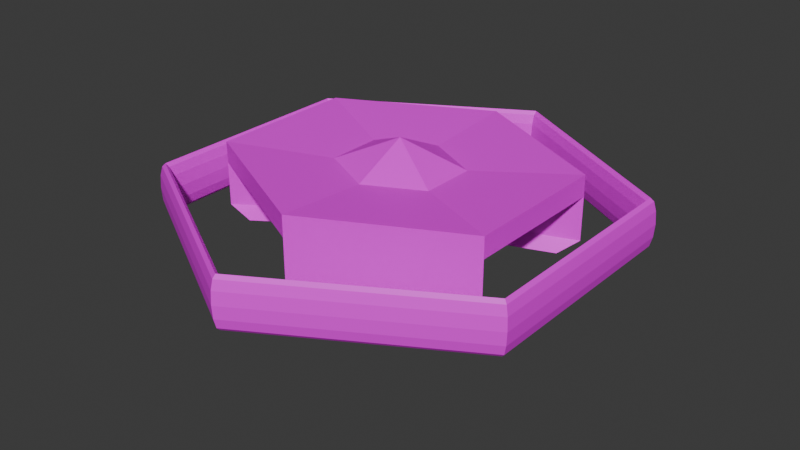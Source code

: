# Source: blend.blend  (saved by Blender 5.2.45; exported with 4.5.12 LTS)
import bpy
from mathutils import Matrix  # noqa: F401  (used for matrix-valued properties, if any)

bpy.ops.wm.read_factory_settings(use_empty=True)
scene = bpy.context.scene
scene.name = 'Scene'

# ---- collections
col_collection = bpy.data.collections.new('Collection'); scene.collection.children.link(col_collection)

# ---- images (referenced by path relative to the original .blend; pixels are not part of the script)
import os
ASSET_DIR = os.environ.get("B2B_ASSET_DIR", "")  # directory of the original .blend (textures are referenced by path, not embedded)
HERE = os.path.dirname(os.path.abspath(__file__))  # packed textures are extracted next to this script under _unpacked/

def load_image(name, relpath, width, height, colorspace="sRGB"):
    """Load a texture the original file referenced (path relative to the .blend, or extracted next to this script)."""
    p = next((c for c in (os.path.join(HERE, relpath), os.path.join(ASSET_DIR, relpath)) if relpath and os.path.exists(c)), "")
    if p:
        img = bpy.data.images.load(p, check_existing=True)
        img.name = name
    else:  # same state as the original file: an image datablock whose file is absent (Cycles renders it pink)
        img = bpy.data.images.new(name, width, height)
        img.source = "FILE"
        img.filepath = "//" + (relpath or name)
    img.colorspace_settings.name = colorspace
    return img
img_shieldsurface_jpg = load_image('shieldSurface.jpg', 'shieldSurface.jpg', 1024, 1024, 'sRGB')
img_honeycombpattern_jpg = load_image('HoneycombPattern.jpg', 'HoneycombPattern.jpg', 1024, 1024, 'sRGB')

# ---- materials (node trees are filled in below, after node groups)
mat_body = bpy.data.materials.new('body')
mat_ring = bpy.data.materials.new('ring')

# ---- material node trees
mat_body.use_nodes = True; mat_body.node_tree.nodes.clear()
_N = mat_body.node_tree.nodes; _L = mat_body.node_tree.links
n0 = _N.new('ShaderNodeBsdfPrincipled'); n0.name = 'プリンシプルBSDF'; n0.location = (-200, 100)
n0.inputs[10].default_value = 0.005
n1 = _N.new('ShaderNodeOutputMaterial'); n1.name = 'マテリアル出力'; n1.location = (200, 100)
n2 = _N.new('ShaderNodeTexImage'); n2.name = '画像テクスチャ'; n2.location = (-490, 80)
n2.image = img_shieldsurface_jpg
_L.new(n0.outputs[0], n1.inputs[0])
_L.new(n2.outputs[0], n0.inputs[0])
n1.is_active_output = True
mat_ring.use_nodes = True; mat_ring.node_tree.nodes.clear()
_N = mat_ring.node_tree.nodes; _L = mat_ring.node_tree.links
n0 = _N.new('ShaderNodeBsdfPrincipled'); n0.name = 'プリンシプルBSDF'; n0.location = (-200, 100)
n0.inputs[10].default_value = 0.005
n1 = _N.new('ShaderNodeOutputMaterial'); n1.name = 'マテリアル出力'; n1.location = (200, 100)
n2 = _N.new('ShaderNodeTexImage'); n2.name = '画像テクスチャ'; n2.location = (-490, 80)
n2.image = img_honeycombpattern_jpg
_L.new(n0.outputs[0], n1.inputs[0])
_L.new(n2.outputs[0], n0.inputs[0])
n1.is_active_output = True

# ---- world
world_world = bpy.data.worlds.new('World'); scene.world = world_world
world_world.use_nodes = True; world_world.node_tree.nodes.clear()
_N = world_world.node_tree.nodes; _L = world_world.node_tree.links
n0 = _N.new('ShaderNodeOutputWorld'); n0.name = 'World Output'; n0.location = (200, 100)
n1 = _N.new('ShaderNodeBackground'); n1.name = 'Background'; n1.location = (-200, 100)
n1.inputs[0].default_value = (0.05088, 0.05088, 0.05088, 1.0)
_L.new(n1.outputs[0], n0.inputs[0])
n0.is_active_output = True
world_world.color = (0.05088, 0.05088, 0.05088)
world_world.sun_shadow_jitter_overblur = 0.0

# ---- meshes
me_x = bpy.data.meshes.new('円錐')
me_x.from_pydata([(0.0, 10.27, 2.895), (10.19, 5.136, 2.895), (10.19, -5.136, 2.895), (0.0, -10.27, 2.895), (-10.19, -5.136, 2.895), (-10.19, 5.136, 2.895), (0.0, 0.0, 8.719), (0.0, 12.2, 2.895), (12.09, 6.098, 2.895), (12.09, -6.098, 2.895), (0.0, -12.2, 2.895), (-12.09, -6.098, 2.895), (-12.09, 6.098, 2.895), (0.0, 10.27, 1.456), (10.19, 5.136, 1.456), (10.19, -5.136, 1.456), (0.0, -10.27, 1.456), (-10.19, -5.136, 1.456), (-10.19, 5.136, 1.456), (0.0, 32.08, 4.422), (31.81, 16.04, 4.422), (31.81, -16.04, 4.422), (0.0, -32.08, 4.422), (-31.81, -16.04, 4.422), (-31.81, 16.04, 4.422), (0.0, 32.08, -0.07009), (31.81, 16.04, -0.07009), (31.81, -16.04, -0.07009), (0.0, -32.08, -0.07009), (-31.81, -16.04, -0.07009), (-31.81, 16.04, -0.07009), (0.0, 10.27, 1.456), (10.19, 5.136, 1.456), (10.19, -5.136, 1.456), (0.0, -10.27, 1.456), (-10.19, -5.136, 1.456), (-10.19, 5.136, 1.456), (31.81, -16.04, -0.07009), (31.81, 16.04, -0.07009), (-31.81, 16.04, -0.07009), (-31.81, -16.04, -0.07009), (0.0, 32.08, -0.07009), (0.0, -32.08, -0.07009), (-4.845, 5.136, -9.98), (-2.671, -28.04, -11.51), (-26.46, -16.04, -11.51), (-2.671, -6.233, -9.98), (-2.671, 6.233, -9.98), (-2.671, 28.04, -11.51), (-26.46, 16.04, -11.51), (29.14, -12.0, -11.51), (29.14, 12.0, -11.51), (7.516, 1.096, -9.98), (-4.845, -5.136, -9.98), (7.516, -1.096, -9.98), (-1.662e-08, 10.27, -7.981), (10.19, 5.136, -7.981), (10.19, -5.136, -7.981), (-1.662e-08, -10.27, -7.981), (-10.19, -5.136, -7.981), (-10.19, 5.136, -7.981), (31.81, -16.04, -9.507), (31.81, 16.04, -9.507), (-31.81, 16.04, -9.507), (-31.81, -16.04, -9.507), (-1.662e-08, 32.08, -9.507), (-1.662e-08, -32.08, -9.507), (-2.671, -28.04, -11.51), (29.14, -12.0, -11.51), (-4.845, -5.136, -9.98), (-4.845, 5.136, -9.98), (7.516, -1.096, -9.98), (-2.671, -6.233, -9.98), (-26.46, -16.04, -11.51), (-26.46, 16.04, -11.51), (-2.671, 6.233, -9.98), (7.516, 1.096, -9.98), (-2.671, 28.04, -11.51), (29.14, 12.0, -11.51), (0.0, 2.957, 1.456), (2.933, 1.479, 1.456), (2.933, -1.479, 1.456), (0.0, -2.957, 1.456), (-2.933, -1.479, 1.456), (-2.933, 1.479, 1.456), (0.0, 10.27, 1.456), (10.19, 5.136, 1.456), (10.19, -5.136, 1.456), (0.0, -10.27, 1.456), (-10.19, -5.136, 1.456), (-10.19, 5.136, 1.456), (-6.242e-07, 9.086e-08, -29.16)], [], [(7, 6, 8), (8, 6, 9), (9, 6, 10), (10, 6, 11), (25, 26, 38, 41), (11, 6, 12), (12, 6, 7), (1, 0, 7, 8), (2, 1, 8, 9), (3, 2, 9, 10), (4, 3, 10, 11), (5, 4, 11, 12), (0, 5, 12, 7), (17, 18, 90, 89), (0, 1, 20, 19), (13, 18, 30, 25), (3, 4, 23, 22), (15, 14, 26, 27), (17, 29, 40, 35), (24, 19, 25, 30), (22, 23, 29, 28), (20, 21, 27, 26), (23, 24, 30, 29), (21, 22, 28, 27), (19, 20, 26, 25), (4, 5, 24, 23), (1, 2, 21, 20), (17, 16, 28, 29), (5, 0, 19, 24), (18, 17, 35, 36), (2, 3, 22, 21), (35, 40, 64, 59), (40, 39, 63, 64), (36, 35, 59, 60), (15, 27, 37, 33), (29, 30, 39, 40), (16, 15, 33, 34), (26, 14, 32, 38), (28, 16, 34, 42), (13, 25, 41, 31), (27, 28, 42, 37), (30, 18, 36, 39), (14, 13, 31, 32), (61, 50, 54, 57), (57, 54, 46, 58), (43, 53, 69, 70), (33, 37, 61, 57), (31, 41, 65, 55), (32, 31, 55, 56), (41, 38, 62, 65), (38, 32, 56, 62), (42, 34, 58, 66), (34, 33, 57, 58), (37, 42, 66, 61), (39, 36, 60, 63), (76, 75, 77, 78), (70, 69, 73, 74), (72, 71, 68, 67), (66, 44, 50, 61), (58, 46, 44, 66), (45, 49, 74, 73), (59, 53, 43, 60), (64, 45, 53, 59), (63, 49, 45, 64), (60, 43, 49, 63), (53, 45, 73, 69), (55, 47, 52, 56), (65, 48, 47, 55), (62, 51, 48, 65), (56, 52, 51, 62), (51, 52, 76, 78), (52, 47, 75, 76), (49, 43, 70, 74), (44, 46, 72, 67), (50, 44, 67, 68), (47, 48, 77, 75), (54, 50, 68, 71), (46, 54, 71, 72), (48, 51, 78, 77), (81, 82, 91), (15, 16, 88, 87), (13, 14, 86, 85), (18, 13, 85, 90), (16, 17, 89, 88), (14, 15, 87, 86), (80, 79, 85, 86), (81, 80, 86, 87), (82, 81, 87, 88), (83, 82, 88, 89), (84, 83, 89, 90), (79, 84, 90, 85), (79, 80, 91), (84, 79, 91), (82, 83, 91), (80, 81, 91), (83, 84, 91)])
_uv = me_x.uv_layers.new(name='UVマップ')
_uv.uv.foreach_set('vector', [0.4986, 2.177, -2.773, 0.2887, 0.4986, -1.6, 0.4986, -1.6, -2.773, 0.2887, -2.773, -3.489, -2.773, -3.489, -2.773, 0.2887, -6.044, -1.6, -6.044, -1.6, -2.773, 0.2887, -6.044, 2.177, 1.017, 1.88, 3.773, 3.471, 3.773, 3.471, 1.017, 1.88, -6.044, 2.177, -2.773, 0.2887, -2.773, 4.066, -2.773, 4.066, -2.773, 0.2887, 0.4986, 2.177, 3.773, 3.471, 1.017, 1.88, 0.5014, 2.177, 3.773, 4.066, 6.528, 1.88, 3.773, 3.471, 3.773, 4.066, 7.044, 2.177, 6.528, -1.302, 6.528, 1.88, 7.044, 2.177, 7.044, -1.6, 3.773, -2.893, 6.528, -1.302, 7.044, -1.6, 3.773, -3.489, 1.017, -1.302, 3.773, -2.893, 3.773, -3.489, 0.5014, -1.6, 1.017, 1.88, 1.017, -1.302, 0.5014, -1.6, 0.5014, 2.177, 3.773, -2.893, 1.017, -1.302, 1.017, -1.302, 3.773, -2.893, 1.017, 1.88, 3.773, 3.471, 3.773, 3.471, 1.017, 1.88, 1.017, 1.88, 1.017, -1.302, 1.017, -1.302, 1.017, 1.88, 6.528, -1.302, 3.773, -2.893, 3.773, -2.893, 6.528, -1.302, 6.528, 1.88, 3.773, 3.471, 3.773, 3.471, 6.528, 1.88, 3.773, -2.893, 3.773, -2.893, 3.773, -2.893, 3.773, -2.893, 1.017, -1.302, 1.017, 1.88, 1.017, 1.88, 1.017, -1.302, 6.528, -1.302, 3.773, -2.893, 3.773, -2.893, 6.528, -1.302, 3.773, 3.471, 6.528, 1.88, 6.528, 1.88, 3.773, 3.471, 3.773, -2.893, 1.017, -1.302, 1.017, -1.302, 3.773, -2.893, 6.528, 1.88, 6.528, -1.302, 6.528, -1.302, 6.528, 1.88, 1.017, 1.88, 3.773, 3.471, 3.773, 3.471, 1.017, 1.88, 3.773, -2.893, 1.017, -1.302, 1.017, -1.302, 3.773, -2.893, 3.773, 3.471, 6.528, 1.88, 6.528, 1.88, 3.773, 3.471, 3.773, -2.893, 6.528, -1.302, 6.528, -1.302, 3.773, -2.893, 1.017, -1.302, 1.017, 1.88, 1.017, 1.88, 1.017, -1.302, 1.017, -1.302, 3.773, -2.893, 3.773, -2.893, 1.017, -1.302, 6.528, 1.88, 6.528, -1.302, 6.528, -1.302, 6.528, 1.88, 3.773, -2.893, 3.773, -2.893, 3.773, -2.893, 3.773, -2.893, 3.773, -2.893, 1.017, -1.302, 1.017, -1.302, 3.773, -2.893, 1.017, -1.302, 3.773, -2.893, 3.773, -2.893, 1.017, -1.302, 6.528, 1.88, 6.528, 1.88, 6.528, 1.88, 6.528, 1.88, 3.773, -2.893, 1.017, -1.302, 1.017, -1.302, 3.773, -2.893, 6.528, -1.302, 6.528, 1.88, 6.528, 1.88, 6.528, -1.302, 3.773, 3.471, 3.773, 3.471, 3.773, 3.471, 3.773, 3.471, 6.528, -1.302, 6.528, -1.302, 6.528, -1.302, 6.528, -1.302, 1.017, 1.88, 1.017, 1.88, 1.017, 1.88, 1.017, 1.88, 6.528, 1.88, 6.528, -1.302, 6.528, -1.302, 6.528, 1.88, 1.017, -1.302, 1.017, -1.302, 1.017, -1.302, 1.017, -1.302, 3.773, 3.471, 1.017, 1.88, 1.017, 1.88, 3.773, 3.471, 6.528, 1.88, 6.528, 1.88, 6.528, 1.88, 6.528, 1.88, 6.528, 1.88, 6.528, 1.88, 6.528, -1.302, 6.528, -1.302, 1.017, -1.302, 3.773, -2.893, 3.773, -2.893, 1.017, -1.302, 6.528, 1.88, 6.528, 1.88, 6.528, 1.88, 6.528, 1.88, 1.017, 1.88, 1.017, 1.88, 1.017, 1.88, 1.017, 1.88, 3.773, 3.471, 1.017, 1.88, 1.017, 1.88, 3.773, 3.471, 1.017, 1.88, 3.773, 3.471, 3.773, 3.471, 1.017, 1.88, 3.773, 3.471, 3.773, 3.471, 3.773, 3.471, 3.773, 3.471, 6.528, -1.302, 6.528, -1.302, 6.528, -1.302, 6.528, -1.302, 6.528, -1.302, 6.528, 1.88, 6.528, 1.88, 6.528, -1.302, 6.528, 1.88, 6.528, -1.302, 6.528, -1.302, 6.528, 1.88, 1.017, -1.302, 1.017, -1.302, 1.017, -1.302, 1.017, -1.302, 3.773, 3.471, 1.017, 1.88, 1.017, 1.88, 3.773, 3.471, 1.017, -1.302, 3.773, -2.893, 3.773, -2.893, 1.017, -1.302, 6.528, -1.302, 6.528, 1.88, 6.528, 1.88, 6.528, -1.302, 6.528, -1.302, 6.528, -1.302, 6.528, 1.88, 6.528, 1.88, 6.528, -1.302, 6.528, -1.302, 6.528, -1.302, 6.528, -1.302, 3.773, -2.893, 1.017, -1.302, 1.017, -1.302, 3.773, -2.893, 3.773, -2.893, 3.773, -2.893, 1.017, -1.302, 1.017, -1.302, 3.773, -2.893, 3.773, -2.893, 3.773, -2.893, 3.773, -2.893, 1.017, -1.302, 1.017, -1.302, 3.773, -2.893, 3.773, -2.893, 1.017, -1.302, 1.017, -1.302, 1.017, -1.302, 1.017, -1.302, 3.773, -2.893, 3.773, -2.893, 3.773, -2.893, 3.773, -2.893, 1.017, 1.88, 1.017, 1.88, 3.773, 3.471, 3.773, 3.471, 1.017, 1.88, 1.017, 1.88, 1.017, 1.88, 1.017, 1.88, 3.773, 3.471, 3.773, 3.471, 1.017, 1.88, 1.017, 1.88, 3.773, 3.471, 3.773, 3.471, 3.773, 3.471, 3.773, 3.471, 3.773, 3.471, 3.773, 3.471, 3.773, 3.471, 3.773, 3.471, 3.773, 3.471, 1.017, 1.88, 1.017, 1.88, 3.773, 3.471, 1.017, -1.302, 1.017, -1.302, 1.017, -1.302, 1.017, -1.302, 6.528, -1.302, 6.528, -1.302, 6.528, -1.302, 6.528, -1.302, 6.528, 1.88, 6.528, -1.302, 6.528, -1.302, 6.528, 1.88, 1.017, 1.88, 1.017, 1.88, 1.017, 1.88, 1.017, 1.88, 6.528, 1.88, 6.528, 1.88, 6.528, 1.88, 6.528, 1.88, 6.528, -1.302, 6.528, 1.88, 6.528, 1.88, 6.528, -1.302, 1.017, 1.88, 3.773, 3.471, 3.773, 3.471, 1.017, 1.88, 4.566, 0.7467, 4.566, -0.1693, 4.566, 0.7467, 6.528, 1.88, 6.528, -1.302, 6.528, -1.302, 6.528, 1.88, 1.017, 1.88, 3.773, 3.471, 3.773, 3.471, 1.017, 1.88, 1.017, -1.302, 1.017, 1.88, 1.017, 1.88, 1.017, -1.302, 6.528, -1.302, 3.773, -2.893, 3.773, -2.893, 6.528, -1.302, 3.773, 3.471, 6.528, 1.88, 6.528, 1.88, 3.773, 3.471, 3.773, 1.205, 2.979, 0.7467, 1.017, 1.88, 3.773, 3.471, 4.566, 0.7467, 3.773, 1.205, 3.773, 3.471, 6.528, 1.88, 4.566, -0.1693, 4.566, 0.7467, 6.528, 1.88, 6.528, -1.302, 3.773, -0.6273, 4.566, -0.1693, 6.528, -1.302, 3.773, -2.893, 2.979, -0.1693, 3.773, -0.6273, 3.773, -2.893, 1.017, -1.302, 2.979, 0.7467, 2.979, -0.1693, 1.017, -1.302, 1.017, 1.88, 2.979, 0.7467, 3.773, 1.205, 2.979, 0.7467, 2.979, -0.1693, 2.979, 0.7467, 2.979, -0.1693, 4.566, -0.1693, 3.773, -0.6273, 4.566, -0.1693, 3.773, 1.205, 4.566, 0.7467, 3.773, 1.205, 3.773, -0.6273, 2.979, -0.1693, 3.773, -0.6273])
me_x.materials.append(mat_body)
me_x.update()
me_x_1 = bpy.data.meshes.new('トーラス')
me_x_1.from_pydata([(42.95, -24.61, -5.85), (42.78, -24.51, -3.087), (42.3, -24.24, -1.065), (41.65, -23.86, -0.3247), (41.0, -23.49, -1.065), (40.52, -23.22, -3.087), (40.35, -23.12, -5.85), (40.52, -23.22, -8.613), (41.0, -23.49, -10.64), (41.65, -23.86, -11.38), (42.3, -24.24, -10.64), (42.78, -24.51, -8.613), (42.79, 24.89, -5.85), (42.61, 24.79, -3.087), (42.14, 24.51, -1.065), (41.49, 24.14, -0.3247), (40.84, 23.76, -1.065), (40.37, 23.48, -3.087), (40.19, 23.38, -5.85), (40.37, 23.48, -8.613), (40.84, 23.76, -10.64), (41.49, 24.14, -11.38), (42.14, 24.51, -10.64), (42.61, 24.79, -8.613), (-0.1632, 49.5, -5.85), (-0.1626, 49.3, -3.087), (-0.1608, 48.75, -1.065), (-0.1583, 48.0, -0.3247), (-0.1558, 47.25, -1.065), (-0.154, 46.7, -3.087), (-0.1533, 46.5, -5.85), (-0.154, 46.7, -8.613), (-0.1558, 47.25, -10.64), (-0.1583, 48.0, -11.38), (-0.1608, 48.75, -10.64), (-0.1626, 49.3, -8.613), (-42.95, 24.61, -5.85), (-42.78, 24.51, -3.087), (-42.3, 24.24, -1.065), (-41.65, 23.86, -0.3247), (-41.0, 23.49, -1.065), (-40.52, 23.22, -3.087), (-40.35, 23.12, -5.85), (-40.52, 23.22, -8.613), (-41.0, 23.49, -10.64), (-41.65, 23.86, -11.38), (-42.3, 24.24, -10.64), (-42.78, 24.51, -8.613), (-42.79, -24.89, -5.85), (-42.61, -24.79, -3.087), (-42.14, -24.51, -1.065), (-41.49, -24.14, -0.3247), (-40.84, -23.76, -1.065), (-40.37, -23.48, -3.087), (-40.19, -23.38, -5.85), (-40.37, -23.48, -8.613), (-40.84, -23.76, -10.64), (-41.49, -24.14, -11.38), (-42.14, -24.51, -10.64), (-42.61, -24.79, -8.613), (0.1632, -49.5, -5.85), (0.1626, -49.3, -3.087), (0.1608, -48.75, -1.065), (0.1583, -48.0, -0.3247), (0.1558, -47.25, -1.065), (0.154, -46.7, -3.087), (0.1534, -46.5, -5.85), (0.154, -46.7, -8.613), (0.1558, -47.25, -10.64), (0.1583, -48.0, -11.38), (0.1608, -48.75, -10.64), (0.1626, -49.3, -8.613)], [], [(0, 12, 13, 1), (1, 13, 14, 2), (2, 14, 15, 3), (3, 15, 16, 4), (4, 16, 17, 5), (5, 17, 18, 6), (6, 18, 19, 7), (7, 19, 20, 8), (8, 20, 21, 9), (9, 21, 22, 10), (10, 22, 23, 11), (11, 23, 12, 0), (12, 24, 25, 13), (13, 25, 26, 14), (14, 26, 27, 15), (15, 27, 28, 16), (16, 28, 29, 17), (17, 29, 30, 18), (18, 30, 31, 19), (19, 31, 32, 20), (20, 32, 33, 21), (21, 33, 34, 22), (22, 34, 35, 23), (23, 35, 24, 12), (24, 36, 37, 25), (25, 37, 38, 26), (26, 38, 39, 27), (27, 39, 40, 28), (28, 40, 41, 29), (29, 41, 42, 30), (30, 42, 43, 31), (31, 43, 44, 32), (32, 44, 45, 33), (33, 45, 46, 34), (34, 46, 47, 35), (35, 47, 36, 24), (36, 48, 49, 37), (37, 49, 50, 38), (38, 50, 51, 39), (39, 51, 52, 40), (40, 52, 53, 41), (41, 53, 54, 42), (42, 54, 55, 43), (43, 55, 56, 44), (44, 56, 57, 45), (45, 57, 58, 46), (46, 58, 59, 47), (47, 59, 48, 36), (48, 60, 61, 49), (49, 61, 62, 50), (50, 62, 63, 51), (51, 63, 64, 52), (52, 64, 65, 53), (53, 65, 66, 54), (54, 66, 67, 55), (55, 67, 68, 56), (56, 68, 69, 57), (57, 69, 70, 58), (58, 70, 71, 59), (59, 71, 60, 48), (60, 0, 1, 61), (61, 1, 2, 62), (62, 2, 3, 63), (63, 3, 4, 64), (64, 4, 5, 65), (65, 5, 6, 66), (66, 6, 7, 67), (67, 7, 8, 68), (68, 8, 9, 69), (69, 9, 10, 70), (70, 10, 11, 71), (71, 11, 0, 60)])
_uv = me_x_1.uv_layers.new(name='UVMap')
_uv.uv.foreach_set('vector', [0.5, 0.5, 0.5, 0.3334, 0.5833, 0.3334, 0.5833, 0.5, 0.5833, 0.5, 0.5833, 0.3334, 0.6666, 0.3334, 0.6666, 0.5, 0.6666, 0.5, 0.6666, 0.3334, 0.7499, 0.3334, 0.75, 0.5, 0.75, 0.5, 0.7499, 0.3334, 0.8333, 0.3334, 0.8333, 0.5, 0.8333, 0.5, 0.8333, 0.3334, 0.9166, 0.3334, 0.9166, 0.5, 0.9166, 0.5, 0.9166, 0.3334, 0.9999, 0.3334, 0.9999, 0.5, 0.0001, 0.5, 0.0001, 0.3334, 0.08342, 0.3334, 0.08342, 0.5, 0.08342, 0.5, 0.08342, 0.3334, 0.1667, 0.3334, 0.1667, 0.5, 0.1667, 0.5, 0.1667, 0.3334, 0.2501, 0.3334, 0.2501, 0.5, 0.2501, 0.5, 0.2501, 0.3334, 0.3334, 0.3334, 0.3334, 0.5, 0.3334, 0.5, 0.3334, 0.3334, 0.4167, 0.3334, 0.4167, 0.5, 0.4167, 0.5, 0.4167, 0.3334, 0.5, 0.3334, 0.5, 0.5, 0.5, 0.3334, 0.5, 0.1667, 0.5833, 0.1667, 0.5833, 0.3334, 0.5833, 0.3334, 0.5833, 0.1667, 0.6666, 0.1667, 0.6666, 0.3334, 0.6666, 0.3334, 0.6666, 0.1667, 0.7499, 0.1667, 0.7499, 0.3334, 0.7499, 0.3334, 0.7499, 0.1667, 0.8333, 0.1667, 0.8333, 0.3334, 0.8333, 0.3334, 0.8333, 0.1667, 0.9166, 0.1667, 0.9166, 0.3334, 0.9166, 0.3334, 0.9166, 0.1667, 0.9999, 0.1667, 0.9999, 0.3334, 0.0001, 0.3334, 9.999e-05, 0.1667, 0.08342, 0.1667, 0.08342, 0.3334, 0.08342, 0.3334, 0.08342, 0.1667, 0.1667, 0.1667, 0.1667, 0.3334, 0.1667, 0.3334, 0.1667, 0.1667, 0.2501, 0.1667, 0.2501, 0.3334, 0.2501, 0.3334, 0.2501, 0.1667, 0.3334, 0.1667, 0.3334, 0.3334, 0.3334, 0.3334, 0.3334, 0.1667, 0.4167, 0.1667, 0.4167, 0.3334, 0.4167, 0.3334, 0.4167, 0.1667, 0.5, 0.1667, 0.5, 0.3334, 0.5, 0.1667, 0.5, 9.997e-05, 0.5833, 9.997e-05, 0.5833, 0.1667, 0.5833, 0.1667, 0.5833, 9.997e-05, 0.6666, 9.997e-05, 0.6666, 0.1667, 0.6666, 0.1667, 0.6666, 9.997e-05, 0.7499, 9.996e-05, 0.7499, 0.1667, 0.7499, 0.1667, 0.7499, 9.996e-05, 0.8333, 9.996e-05, 0.8333, 0.1667, 0.8333, 0.1667, 0.8333, 9.996e-05, 0.9166, 9.996e-05, 0.9166, 0.1667, 0.9166, 0.1667, 0.9166, 9.996e-05, 0.9999, 9.995e-05, 0.9999, 0.1667, 9.999e-05, 0.1667, 9.998e-05, 0.0001, 0.08342, 9.999e-05, 0.08342, 0.1667, 0.08342, 0.1667, 0.08342, 9.999e-05, 0.1667, 9.999e-05, 0.1667, 0.1667, 0.1667, 0.1667, 0.1667, 9.999e-05, 0.25, 9.999e-05, 0.2501, 0.1667, 0.2501, 0.1667, 0.25, 9.999e-05, 0.3334, 9.998e-05, 0.3334, 0.1667, 0.3334, 0.1667, 0.3334, 9.998e-05, 0.4167, 9.998e-05, 0.4167, 0.1667, 0.4167, 0.1667, 0.4167, 9.998e-05, 0.5, 9.997e-05, 0.5, 0.1667, 0.5, 0.9999, 0.5, 0.8333, 0.5833, 0.8333, 0.5833, 0.9999, 0.5833, 0.9999, 0.5833, 0.8333, 0.6666, 0.8333, 0.6666, 0.9999, 0.6666, 0.9999, 0.6666, 0.8333, 0.75, 0.8333, 0.75, 0.9999, 0.75, 0.9999, 0.75, 0.8333, 0.8333, 0.8333, 0.8333, 0.9999, 0.8333, 0.9999, 0.8333, 0.8333, 0.9166, 0.8333, 0.9166, 0.9999, 0.9166, 0.9999, 0.9166, 0.8333, 0.9999, 0.8333, 0.9999, 0.9999, 0.0001, 0.9999, 0.0001, 0.8333, 0.08342, 0.8333, 0.08342, 0.9999, 0.08342, 0.9999, 0.08342, 0.8333, 0.1667, 0.8333, 0.1667, 0.9999, 0.1667, 0.9999, 0.1667, 0.8333, 0.2501, 0.8333, 0.2501, 0.9999, 0.2501, 0.9999, 0.2501, 0.8333, 0.3334, 0.8333, 0.3334, 0.9999, 0.3334, 0.9999, 0.3334, 0.8333, 0.4167, 0.8333, 0.4167, 0.9999, 0.4167, 0.9999, 0.4167, 0.8333, 0.5, 0.8333, 0.5, 0.9999, 0.5, 0.8333, 0.5, 0.6666, 0.5833, 0.6666, 0.5833, 0.8333, 0.5833, 0.8333, 0.5833, 0.6666, 0.6666, 0.6666, 0.6666, 0.8333, 0.6666, 0.8333, 0.6666, 0.6666, 0.75, 0.6666, 0.75, 0.8333, 0.75, 0.8333, 0.75, 0.6666, 0.8333, 0.6666, 0.8333, 0.8333, 0.8333, 0.8333, 0.8333, 0.6666, 0.9166, 0.6666, 0.9166, 0.8333, 0.9166, 0.8333, 0.9166, 0.6666, 0.9999, 0.6666, 0.9999, 0.8333, 0.0001, 0.8333, 0.0001, 0.6666, 0.08342, 0.6666, 0.08342, 0.8333, 0.08342, 0.8333, 0.08342, 0.6666, 0.1667, 0.6666, 0.1667, 0.8333, 0.1667, 0.8333, 0.1667, 0.6666, 0.2501, 0.6666, 0.2501, 0.8333, 0.2501, 0.8333, 0.2501, 0.6666, 0.3334, 0.6666, 0.3334, 0.8333, 0.3334, 0.8333, 0.3334, 0.6666, 0.4167, 0.6666, 0.4167, 0.8333, 0.4167, 0.8333, 0.4167, 0.6666, 0.5, 0.6666, 0.5, 0.8333, 0.5, 0.6666, 0.5, 0.5, 0.5833, 0.5, 0.5833, 0.6666, 0.5833, 0.6666, 0.5833, 0.5, 0.6666, 0.5, 0.6666, 0.6666, 0.6666, 0.6666, 0.6666, 0.5, 0.75, 0.5, 0.75, 0.6666, 0.75, 0.6666, 0.75, 0.5, 0.8333, 0.5, 0.8333, 0.6666, 0.8333, 0.6666, 0.8333, 0.5, 0.9166, 0.5, 0.9166, 0.6666, 0.9166, 0.6666, 0.9166, 0.5, 0.9999, 0.5, 0.9999, 0.6666, 0.0001, 0.6666, 0.0001, 0.5, 0.08342, 0.5, 0.08342, 0.6666, 0.08342, 0.6666, 0.08342, 0.5, 0.1667, 0.5, 0.1667, 0.6666, 0.1667, 0.6666, 0.1667, 0.5, 0.2501, 0.5, 0.2501, 0.6666, 0.2501, 0.6666, 0.2501, 0.5, 0.3334, 0.5, 0.3334, 0.6666, 0.3334, 0.6666, 0.3334, 0.5, 0.4167, 0.5, 0.4167, 0.6666, 0.4167, 0.6666, 0.4167, 0.5, 0.5, 0.5, 0.5, 0.6666])
me_x_1.materials.append(mat_ring)
me_x_1.update()

# ---- objects
ob_x = bpy.data.objects.new('円錐', me_x)
ob_x_1 = bpy.data.objects.new('トーラス', me_x_1)

# ---- transforms, parenting, visibility, modifiers, constraints
ob_x.location = (0.0, 0.0, 0.0)
ob_x_1.location = (0.0, 0.0, 0.0)

# ---- collection membership
col_collection.objects.link(ob_x)
col_collection.objects.link(ob_x_1)

# ---- scene / render settings (as saved in the file)
scene.frame_start = 1; scene.frame_end = 250; scene.frame_set(1)
scene.render.engine = 'BLENDER_EEVEE_NEXT'
scene.render.bake_bias = 0.0
scene.render.bake_samples = 0
scene.render.compositor_device = 'GPU'
scene.eevee.use_volume_custom_range = False
scene.eevee.fast_gi_thickness_near = 0.1
scene.eevee.fast_gi_thickness_far = 0.0
scene.eevee.ray_tracing_options.screen_trace_thickness = 0.1
bpy.context.view_layer.update()

# ---- added for rendering (the .blend has no active camera and no usable light): camera, sun
cam_auto = bpy.data.cameras.new('AutoCamera')
cam_auto.lens = 50.0
cam_auto.sensor_width = 36.0
cam_auto.clip_end = 2215.38
ob_auto_camera = bpy.data.objects.new('AutoCamera', cam_auto)
scene.collection.objects.link(ob_auto_camera)
ob_auto_camera.location = (126.233, -151.48, 90.7648)
ob_auto_camera.rotation_euler = (1.09748, -7.21219e-08, 0.694738)
scene.camera = ob_auto_camera
light_auto_sun = bpy.data.lights.new('AutoSun', 'SUN')
light_auto_sun.energy = 3.0
light_auto_sun.angle = 0.0523599
ob_auto_sun = bpy.data.objects.new('AutoSun', light_auto_sun)
scene.collection.objects.link(ob_auto_sun)
ob_auto_sun.rotation_euler = (0.872665, 0.174533, 0.523599)
bpy.context.view_layer.update()
